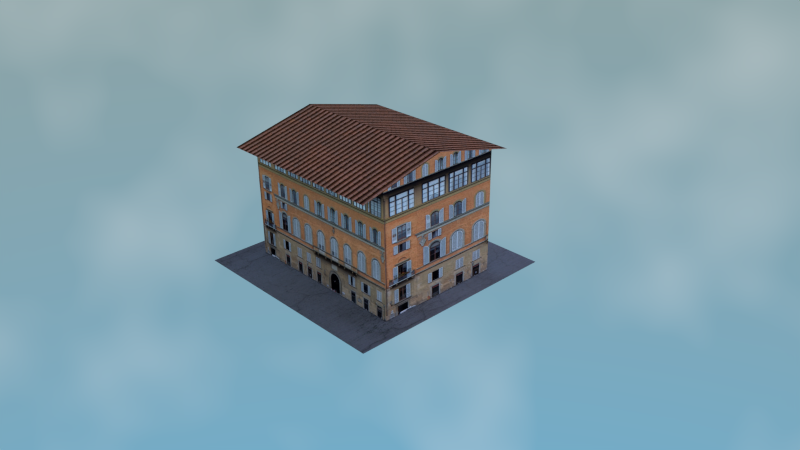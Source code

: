 # Source: sky.blend  (saved by Blender 2.72.0; exported with 4.5.12 LTS)
import bpy
from mathutils import Matrix  # noqa: F401  (used for matrix-valued properties, if any)

bpy.ops.wm.read_factory_settings(use_empty=True)
scene = bpy.context.scene
scene.name = 'Scene'

# ---- collections
col_collection_1 = bpy.data.collections.new('Collection 1'); scene.collection.children.link(col_collection_1)

# ---- images (referenced by path relative to the original .blend; pixels are not part of the script)
import os
ASSET_DIR = os.environ.get("B2B_ASSET_DIR", "")  # directory of the original .blend (textures are referenced by path, not embedded)
HERE = os.path.dirname(os.path.abspath(__file__))  # packed textures are extracted next to this script under _unpacked/

def load_image(name, relpath, width, height, colorspace="sRGB"):
    """Load a texture the original file referenced (path relative to the .blend, or extracted next to this script)."""
    p = next((c for c in (os.path.join(HERE, relpath), os.path.join(ASSET_DIR, relpath)) if relpath and os.path.exists(c)), "")
    if p:
        img = bpy.data.images.load(p, check_existing=True)
        img.name = name
    else:  # same state as the original file: an image datablock whose file is absent (Cycles renders it pink)
        img = bpy.data.images.new(name, width, height)
        img.source = "FILE"
        img.filepath = "//" + (relpath or name)
    img.colorspace_settings.name = colorspace
    return img
img_building1roof_jpg = load_image('building1roof.jpg', '_unpacked/building1roof.52ee544d.jpg', 640, 480, 'sRGB')
img_body_jpg = load_image('body.jpg', '_unpacked/body.bbc27aec.jpg', 900, 642, 'sRGB')
img_roof_jpg = load_image('roof.jpg', '_unpacked/roof.29b8f7d2.jpg', 2825, 1947, 'sRGB')

# ---- materials (node trees are filled in below, after node groups)
mat_ground = bpy.data.materials.new('ground')
mat_ground.alpha_threshold = 0.0
mat_ground.roughness = 0.5
mat_body_002 = bpy.data.materials.new('body.002')
mat_body_002.alpha_threshold = 0.0
mat_body_002.roughness = 0.5
mat_roof = bpy.data.materials.new('roof')
mat_roof.alpha_threshold = 0.0
mat_roof.roughness = 0.5

# ---- material node trees
mat_ground.use_nodes = True; mat_ground.node_tree.nodes.clear()
_N = mat_ground.node_tree.nodes; _L = mat_ground.node_tree.links
n0 = _N.new('ShaderNodeOutputMaterial'); n0.name = 'Material Output'; n0.location = (300, 300)
n1 = _N.new('ShaderNodeBsdfDiffuse'); n1.name = 'Diffuse BSDF'; n1.location = (10, 300)
n2 = _N.new('ShaderNodeTexImage'); n2.name = 'Image Texture'; n2.location = (-180, 300)
n2.width = 140
n2.image = img_building1roof_jpg
_L.new(n1.outputs[0], n0.inputs[0])
_L.new(n2.outputs[0], n1.inputs[0])
n0.is_active_output = True
mat_body_002.use_nodes = True; mat_body_002.node_tree.nodes.clear()
_N = mat_body_002.node_tree.nodes; _L = mat_body_002.node_tree.links
n0 = _N.new('ShaderNodeTexCoord'); n0.name = 'Texture Coordinate'; n0.location = (-477, 319)
n1 = _N.new('ShaderNodeTexImage'); n1.name = 'Image Texture'; n1.location = (-180, 300)
n1.width = 140
n1.image = img_body_jpg
n2 = _N.new('ShaderNodeOutputMaterial'); n2.name = 'Material Output'; n2.location = (720, 293)
n3 = _N.new('ShaderNodeBump'); n3.name = 'Bump'; n3.location = (55, 158)
n3.inputs[0].default_value = 0.5
n3.inputs[1].default_value = 0.1
n3.inputs[2].default_value = 1.0
n4 = _N.new('ShaderNodeBsdfDiffuse'); n4.name = 'Diffuse BSDF'; n4.location = (255, 252)
_L.new(n1.outputs[0], n4.inputs[0])
_L.new(n0.outputs[2], n1.inputs[0])
_L.new(n1.outputs[0], n3.inputs[3])
_L.new(n3.outputs[0], n4.inputs[2])
_L.new(n4.outputs[0], n2.inputs[0])
n2.is_active_output = True
mat_roof.use_nodes = True; mat_roof.node_tree.nodes.clear()
_N = mat_roof.node_tree.nodes; _L = mat_roof.node_tree.links
n0 = _N.new('ShaderNodeOutputMaterial'); n0.name = 'Material Output'; n0.location = (300, 300)
n1 = _N.new('ShaderNodeBsdfDiffuse'); n1.name = 'Diffuse BSDF'; n1.location = (10, 300)
n2 = _N.new('ShaderNodeTexImage'); n2.name = 'Image Texture'; n2.location = (-180, 300)
n2.width = 140
n2.image = img_roof_jpg
_L.new(n1.outputs[0], n0.inputs[0])
_L.new(n2.outputs[0], n1.inputs[0])
n0.is_active_output = True

# ---- world
world_myworldday = bpy.data.worlds.new('myWorldDay'); scene.world = world_myworldday
world_myworldday.use_nodes = True; world_myworldday.node_tree.nodes.clear()
_N = world_myworldday.node_tree.nodes; _L = world_myworldday.node_tree.links
n0 = _N.new('ShaderNodeTexSky'); n0.name = 'Sky Texture'; n0.location = (-84, 133)
n0.sky_type = 'HOSEK_WILKIE'
n0.sun_elevation = 1.571
n1 = _N.new('ShaderNodeOutputWorld'); n1.name = 'World Output'; n1.location = (610, 392)
n2 = _N.new('ShaderNodeBackground'); n2.name = 'Background'; n2.location = (406, 394)
n2.inputs[1].default_value = 2.0
n3 = _N.new('ShaderNodeMix'); n3.name = 'Mix'; n3.location = (192, 410)
n3.data_type = 'RGBA'
n4 = _N.new('ShaderNodeTexNoise'); n4.name = 'Noise Texture'; n4.location = (-323, 441)
n5 = _N.new('ShaderNodeValToRGB'); n5.name = 'ColorRamp'; n5.location = (-125, 424)
while len(n5.color_ramp.elements) > 1: n5.color_ramp.elements.remove(n5.color_ramp.elements[-1])
n5.color_ramp.elements[0].position = 0.4727; n5.color_ramp.elements[0].color = (0.0, 0.0, 0.0, 1.0)
_e = n5.color_ramp.elements.new(0.7136); _e.color = (0.2035, 0.2035, 0.2035, 1.0)
_e = n5.color_ramp.elements.new(1.0); _e.color = (0.138, 0.138, 0.138, 1.0)
_L.new(n2.outputs[0], n1.inputs[0])
_L.new(n0.outputs[0], n3.inputs[6])
_L.new(n3.outputs[2], n2.inputs[0])
_L.new(n4.outputs[1], n5.inputs[0])
_L.new(n5.outputs[0], n3.inputs[0])
n1.is_active_output = True
world_myworldday.color = (0.05088, 0.05088, 0.05088)
world_myworldday.use_sun_shadow = False
world_myworldday.sun_shadow_jitter_overblur = 0.0
world_myworldday.cycles.sampling_method = 'MANUAL'

# ---- cameras
cam_camera = bpy.data.cameras.new('Camera')
cam_camera.clip_end = 100.0
cam_camera.lens = 35.0
cam_camera.sensor_width = 32.0
cam_camera.sensor_height = 18.0
cam_camera.ortho_scale = 7.314
cam_camera.dof.focus_distance = 0.0

# ---- lights
light_lamp = bpy.data.lights.new('Lamp', 'SUN')
light_lamp.color = (0.1001, 0.09987, 0.1686)
light_lamp.transmission_factor = 0.0
light_lamp.cutoff_distance = 30.0
light_lamp.angle = 2.214
light_lamp.energy = 7.0
light_lamp.shadow_buffer_clip_start = 1.001
light_lamp.shadow_soft_size = 2.0
light_lamp.shadow_cascade_max_distance = 1000.0

# ---- meshes
me_plane_010 = bpy.data.meshes.new('Plane.010')
me_plane_010.from_pydata([(-1.0, -1.0, 0.0), (1.0, -1.0, 0.0), (-1.0, 1.0, 0.0), (1.0, 1.0, 0.0), (-0.8, -0.5895, 1.111), (0.8, -0.5895, 1.111), (-0.8, 0.5895, 1.113), (0.8, 0.5895, 1.112), (0.8, -2.879e-07, 1.255), (-0.8, -2.316e-07, 1.255), (-0.8, -0.7835, 1.065), (0.8, -0.7835, 1.065), (-0.8, 0.7835, 1.065), (0.8, 0.7835, 1.065), (-0.8, -0.5895, 4.547e-14), (0.8, -0.5895, 6.821e-14), (-0.8, 0.5895, 4.547e-14), (0.8, 0.5895, 6.821e-14), (-0.8, -0.5895, 1.1), (0.8, -0.5895, 1.1), (-0.8, 0.5895, 1.1), (0.8, 0.5895, 1.1)], [], [(0, 1, 3, 2), (21, 7, 8, 5, 19), (9, 8, 13, 12), (10, 11, 8, 9), (14, 15, 19, 18), (16, 14, 18, 20), (17, 16, 20, 21), (15, 17, 21, 19), (20, 18, 4, 9, 6)])
me_plane_010.polygons.foreach_set('material_index', [0, 1, 2, 2, 1, 1, 1, 1, 1])
_uv = me_plane_010.uv_layers.new(name='UVMap')
_uv.uv.foreach_set('vector', [0.0001, 9.998e-05, 0.9999, 9.998e-05, 0.9999, 0.9999, 9.998e-05, 0.9999, 0.8698, 0.5549, 0.8698, 0.567, 0.5131, 0.7093, 0.1564, 0.5656, 0.1564, 0.5549, 0.0, 0.0, 1.0, 0.0, 1.0, 1.0, 0.0, 1.0, 0.0, 0.0, 1.0, 0.0, 1.0, 1.0, 0.0, 1.0, 0.01856, 0.04457, 0.9757, 0.04457, 0.9757, 0.9173, 0.01856, 0.9173, 0.02221, 0.04458, 0.4605, 0.04458, 0.4605, 0.9155, 0.02221, 0.9155, 0.01856, 0.04457, 0.9757, 0.04457, 0.9757, 0.9173, 0.01856, 0.9173, 0.02221, 0.04458, 0.4605, 0.04458, 0.4605, 0.9155, 0.02221, 0.9155, 0.1564, 0.5549, 0.8698, 0.5549, 0.8698, 0.5661, 0.5131, 0.7093, 0.1564, 0.5676])
me_plane_010.materials.append(mat_ground)
me_plane_010.materials.append(mat_body_002)
me_plane_010.materials.append(mat_roof)
me_plane_010.use_remesh_preserve_volume = False
me_plane_010.use_remesh_preserve_attributes = False
me_plane_010.use_mirror_vertex_groups = False
me_plane_010.update()

# ---- objects
ob_lamp = bpy.data.objects.new('Lamp', light_lamp)
ob_camera = bpy.data.objects.new('Camera', cam_camera)
ob_building4 = bpy.data.objects.new('building4', me_plane_010)

# ---- transforms, parenting, visibility, modifiers, constraints
ob_lamp.location = (4.076, 1.005, 9.359)
ob_lamp.rotation_euler = (0.8123, -0.03505, 1.868)
ob_lamp.lock_rotations_4d = False
ob_lamp.empty_display_type = 'ARROWS'
ob_lamp.color = (0.0, 0.0, 0.0, 0.0)
ob_lamp.lineart.crease_threshold = 0.0
ob_camera.location = (-0.9038, -4.435, 3.711)
ob_camera.rotation_euler = (1.109, 0.01082, 0.8149)
ob_camera.lock_rotations_4d = False
ob_camera.empty_display_type = 'ARROWS'
ob_camera.color = (0.0, 0.0, 0.0, 0.0)
ob_camera.display_type = 'WIRE'
ob_camera.lineart.crease_threshold = 0.0
ob_building4.location = (-6.0, 0.0, 0.0)
ob_building4.lineart.crease_threshold = 0.0

# ---- collection membership
col_collection_1.objects.link(ob_lamp)
col_collection_1.objects.link(ob_camera)
col_collection_1.objects.link(ob_building4)

# ---- scene / render settings (as saved in the file)
scene.camera = ob_camera
scene.frame_start = 1; scene.frame_end = 250; scene.frame_set(1)
scene.render.engine = 'CYCLES'
scene.render.resolution_percentage = 50
scene.render.dither_intensity = 0.0
scene.cycles.use_denoising = False
scene.cycles.samples = 10
scene.cycles.sampling_pattern = 'TABULATED_SOBOL'
scene.cycles.light_sampling_threshold = 0.0
scene.cycles.use_adaptive_sampling = False
scene.cycles.use_light_tree = False
scene.cycles.blur_glossy = 0.0
scene.cycles.pixel_filter_type = 'GAUSSIAN'
scene.cycles.sample_clamp_indirect = 0.0
scene.view_settings.view_transform = 'Standard'
bpy.context.view_layer.update()
